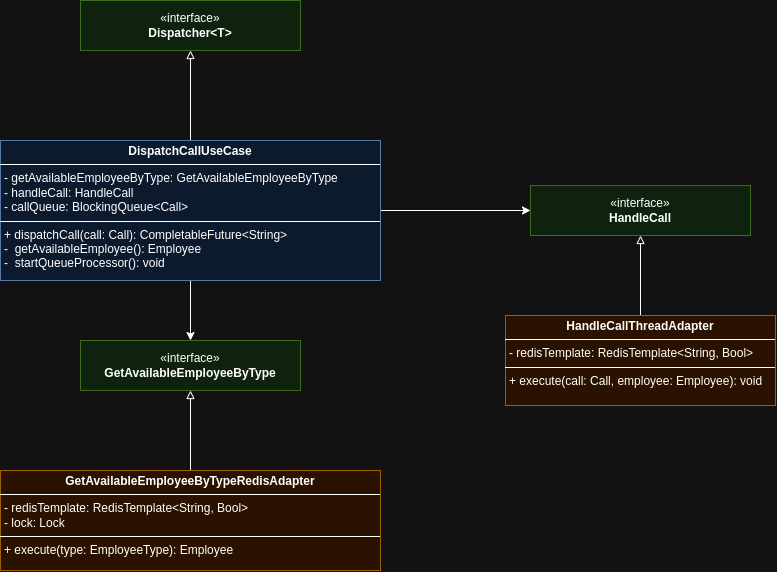

The diagram above was exported from draw.io. Its source (the exported page's mxGraphModel, read from the mxfile embedded in the PNG):
<mxGraphModel dx="1137" dy="633" grid="1" gridSize="10" guides="1" tooltips="1" connect="1" arrows="1" fold="1" page="1" pageScale="1" pageWidth="850" pageHeight="1100" math="0" shadow="0">
  <root>
    <mxCell id="0" />
    <mxCell id="1" parent="0" />
    <mxCell id="7XG54M3abDXQJTOuorj4-12" style="edgeStyle=orthogonalEdgeStyle;rounded=0;orthogonalLoop=1;jettySize=auto;html=1;" edge="1" parent="1" source="7XG54M3abDXQJTOuorj4-9" target="7XG54M3abDXQJTOuorj4-10">
      <mxGeometry relative="1" as="geometry" />
    </mxCell>
    <mxCell id="7XG54M3abDXQJTOuorj4-16" style="edgeStyle=orthogonalEdgeStyle;rounded=0;orthogonalLoop=1;jettySize=auto;html=1;" edge="1" parent="1" source="7XG54M3abDXQJTOuorj4-9" target="7XG54M3abDXQJTOuorj4-14">
      <mxGeometry relative="1" as="geometry" />
    </mxCell>
    <mxCell id="7XG54M3abDXQJTOuorj4-19" style="edgeStyle=orthogonalEdgeStyle;rounded=0;orthogonalLoop=1;jettySize=auto;html=1;endArrow=block;endFill=0;" edge="1" parent="1" source="7XG54M3abDXQJTOuorj4-9" target="7XG54M3abDXQJTOuorj4-18">
      <mxGeometry relative="1" as="geometry" />
    </mxCell>
    <mxCell id="7XG54M3abDXQJTOuorj4-9" value="&lt;p style=&quot;margin:0px;margin-top:4px;text-align:center;&quot;&gt;&lt;b&gt;DispatchCallUseCase&lt;/b&gt;&lt;/p&gt;&lt;hr size=&quot;1&quot; style=&quot;border-style:solid;&quot;&gt;&lt;p style=&quot;margin:0px;margin-left:4px;&quot;&gt;- getAvailableEmployeeByType: G&lt;span style=&quot;background-color: initial;&quot;&gt;etAvailableEmployeeByType&lt;/span&gt;&lt;/p&gt;&lt;p style=&quot;margin:0px;margin-left:4px;&quot;&gt;&lt;span style=&quot;background-color: initial;&quot;&gt;- handleCall: HandleCall&lt;/span&gt;&lt;/p&gt;&lt;p style=&quot;margin:0px;margin-left:4px;&quot;&gt;&lt;span style=&quot;background-color: initial;&quot;&gt;- callQueue: BlockingQueue&amp;lt;Call&amp;gt;&lt;/span&gt;&lt;/p&gt;&lt;hr size=&quot;1&quot; style=&quot;border-style:solid;&quot;&gt;&lt;p style=&quot;margin:0px;margin-left:4px;&quot;&gt;+ dispatchCall(call: Call): CompletableFuture&amp;lt;String&amp;gt;&lt;/p&gt;&lt;p style=&quot;margin:0px;margin-left:4px;&quot;&gt;-&amp;nbsp; getAvailableEmployee(): Employee&lt;/p&gt;&lt;p style=&quot;margin:0px;margin-left:4px;&quot;&gt;-&amp;nbsp; startQueueProcessor(): void&lt;/p&gt;" style="verticalAlign=top;align=left;overflow=fill;html=1;whiteSpace=wrap;fillColor=#dae8fc;strokeColor=#6c8ebf;" vertex="1" parent="1">
      <mxGeometry x="320" y="330" width="380" height="140" as="geometry" />
    </mxCell>
    <mxCell id="7XG54M3abDXQJTOuorj4-10" value="«interface»&lt;br&gt;&lt;b&gt;GetAvailableEmployeeByType&lt;/b&gt;" style="html=1;whiteSpace=wrap;fillColor=#d5e8d4;strokeColor=#82b366;" vertex="1" parent="1">
      <mxGeometry x="400" y="530" width="220" height="50" as="geometry" />
    </mxCell>
    <mxCell id="7XG54M3abDXQJTOuorj4-13" style="edgeStyle=orthogonalEdgeStyle;rounded=0;orthogonalLoop=1;jettySize=auto;html=1;endArrow=block;endFill=0;" edge="1" parent="1" source="7XG54M3abDXQJTOuorj4-11" target="7XG54M3abDXQJTOuorj4-10">
      <mxGeometry relative="1" as="geometry" />
    </mxCell>
    <mxCell id="7XG54M3abDXQJTOuorj4-11" value="&lt;p style=&quot;margin:0px;margin-top:4px;text-align:center;&quot;&gt;&lt;b&gt;GetAvailableEmployeeByTypeRedisAdapter&lt;/b&gt;&lt;/p&gt;&lt;hr size=&quot;1&quot; style=&quot;border-style:solid;&quot;&gt;&lt;p style=&quot;margin:0px;margin-left:4px;&quot;&gt;- redisTemplate: RedisTemplate&amp;lt;String, Bool&amp;gt;&lt;/p&gt;&lt;p style=&quot;margin:0px;margin-left:4px;&quot;&gt;&lt;span style=&quot;background-color: initial;&quot;&gt;- lock: Lock&lt;/span&gt;&lt;/p&gt;&lt;hr size=&quot;1&quot; style=&quot;border-style:solid;&quot;&gt;&lt;p style=&quot;margin:0px;margin-left:4px;&quot;&gt;+ execute(type: EmployeeType): Employee&lt;/p&gt;" style="verticalAlign=top;align=left;overflow=fill;html=1;whiteSpace=wrap;fillColor=#ffe6cc;strokeColor=#d79b00;" vertex="1" parent="1">
      <mxGeometry x="320" y="660" width="380" height="100" as="geometry" />
    </mxCell>
    <mxCell id="7XG54M3abDXQJTOuorj4-14" value="«interface»&lt;br&gt;&lt;b&gt;HandleCall&lt;/b&gt;" style="html=1;whiteSpace=wrap;fillColor=#d5e8d4;strokeColor=#82b366;" vertex="1" parent="1">
      <mxGeometry x="850" y="375" width="220" height="50" as="geometry" />
    </mxCell>
    <mxCell id="7XG54M3abDXQJTOuorj4-17" style="edgeStyle=orthogonalEdgeStyle;rounded=0;orthogonalLoop=1;jettySize=auto;html=1;endArrow=block;endFill=0;" edge="1" parent="1" source="7XG54M3abDXQJTOuorj4-15" target="7XG54M3abDXQJTOuorj4-14">
      <mxGeometry relative="1" as="geometry" />
    </mxCell>
    <mxCell id="7XG54M3abDXQJTOuorj4-15" value="&lt;p style=&quot;margin:0px;margin-top:4px;text-align:center;&quot;&gt;&lt;b&gt;HandleCallThreadAdapter&lt;/b&gt;&lt;/p&gt;&lt;hr size=&quot;1&quot; style=&quot;border-style:solid;&quot;&gt;&lt;p style=&quot;margin:0px;margin-left:4px;&quot;&gt;- redisTemplate: RedisTemplate&amp;lt;String, Bool&amp;gt;&lt;/p&gt;&lt;hr size=&quot;1&quot; style=&quot;border-style:solid;&quot;&gt;&lt;p style=&quot;margin:0px;margin-left:4px;&quot;&gt;+ execute(call: Call, employee: Employee): void&lt;/p&gt;" style="verticalAlign=top;align=left;overflow=fill;html=1;whiteSpace=wrap;fillColor=#ffe6cc;strokeColor=#d79b00;" vertex="1" parent="1">
      <mxGeometry x="825" y="505" width="270" height="90" as="geometry" />
    </mxCell>
    <mxCell id="7XG54M3abDXQJTOuorj4-18" value="«interface»&lt;br&gt;&lt;b&gt;Dispatcher&amp;lt;T&amp;gt;&lt;/b&gt;" style="html=1;whiteSpace=wrap;fillColor=#d5e8d4;strokeColor=#82b366;" vertex="1" parent="1">
      <mxGeometry x="400" y="190" width="220" height="50" as="geometry" />
    </mxCell>
  </root>
</mxGraphModel>